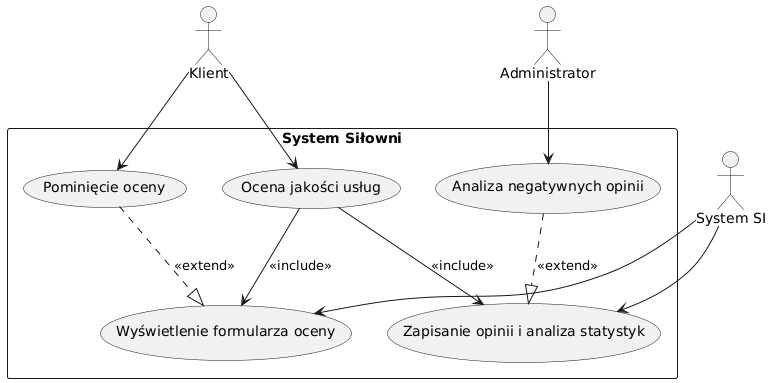

The diagram above was rendered by PlantUML. Its source (embedded in the PNG):
@startuml
actor Klient
actor "System SI" as System
actor Administrator

rectangle "System Siłowni" {

    usecase "Ocena jakości usług" as UC4
    usecase "Wyświetlenie formularza oceny" as UC4a
    usecase "Zapisanie opinii i analiza statystyk" as UC4b
    usecase "Pominięcie oceny" as UC4c
    usecase "Analiza negatywnych opinii" as UC4d

    ' Połączenia <<include>> (obowiązkowe kroki)
    UC4 --> UC4a : <<include>>
    UC4 --> UC4b : <<include>>

    ' Połączenia <<extend>> (opcjonalne kroki)
    UC4c ..|> UC4a : <<extend>>
    UC4d ..|> UC4b : <<extend>>

    ' Połączenia aktorów z przypadkami
    Klient --> UC4
    System --> UC4a
    System --> UC4b
    Klient --> UC4c
    Administrator --> UC4d
}
@enduml